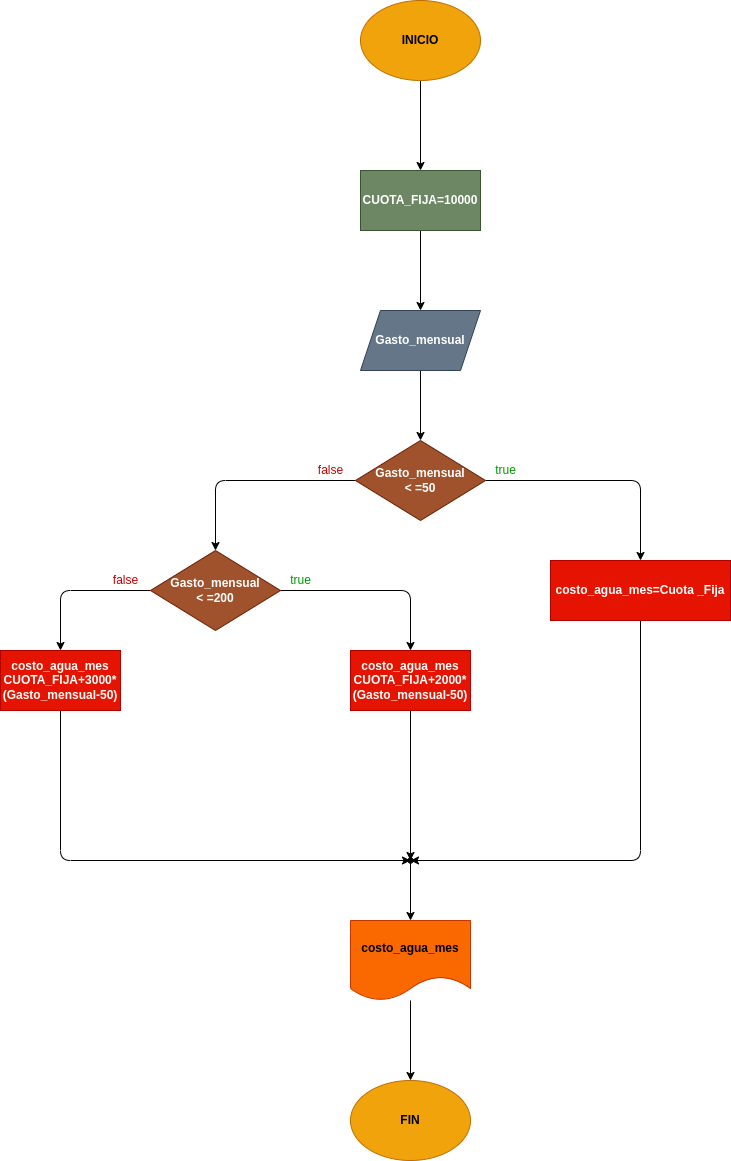

The diagram above was exported from draw.io. Its source (the exported page's mxGraphModel, read from the mxfile embedded in the PNG):
<mxGraphModel dx="1537" dy="413" grid="1" gridSize="10" guides="1" tooltips="1" connect="1" arrows="1" fold="1" page="1" pageScale="1" pageWidth="827" pageHeight="1169" math="0" shadow="0">
  <root>
    <mxCell id="0" />
    <mxCell id="1" parent="0" />
    <mxCell id="30" value="" style="edgeStyle=none;html=1;" edge="1" parent="1" source="28">
      <mxGeometry relative="1" as="geometry">
        <mxPoint x="400" y="650" as="targetPoint" />
      </mxGeometry>
    </mxCell>
    <mxCell id="28" value="&lt;b&gt;INICIO&lt;/b&gt;" style="ellipse;whiteSpace=wrap;html=1;fillColor=#f0a30a;fontColor=#000000;strokeColor=#BD7000;" vertex="1" parent="1">
      <mxGeometry x="340" y="480" width="120" height="80" as="geometry" />
    </mxCell>
    <mxCell id="33" value="" style="edgeStyle=none;html=1;" edge="1" parent="1" source="31" target="32">
      <mxGeometry relative="1" as="geometry" />
    </mxCell>
    <mxCell id="31" value="&lt;b&gt;CUOTA_FIJA=10000&lt;/b&gt;" style="rounded=0;whiteSpace=wrap;html=1;fillColor=#6d8764;fontColor=#ffffff;strokeColor=#3A5431;" vertex="1" parent="1">
      <mxGeometry x="340" y="650" width="120" height="60" as="geometry" />
    </mxCell>
    <mxCell id="35" value="" style="edgeStyle=none;html=1;" edge="1" parent="1" source="32" target="34">
      <mxGeometry relative="1" as="geometry" />
    </mxCell>
    <mxCell id="32" value="&lt;b&gt;Gasto_mensual&lt;/b&gt;" style="shape=parallelogram;perimeter=parallelogramPerimeter;whiteSpace=wrap;html=1;fixedSize=1;rounded=0;fillColor=#647687;fontColor=#ffffff;strokeColor=#314354;" vertex="1" parent="1">
      <mxGeometry x="340" y="790" width="120" height="60" as="geometry" />
    </mxCell>
    <mxCell id="39" style="edgeStyle=none;html=1;entryX=0.5;entryY=0;entryDx=0;entryDy=0;" edge="1" parent="1" source="34" target="38">
      <mxGeometry relative="1" as="geometry">
        <Array as="points">
          <mxPoint x="195" y="960" />
        </Array>
      </mxGeometry>
    </mxCell>
    <mxCell id="55" style="edgeStyle=none;html=1;entryX=0.5;entryY=0;entryDx=0;entryDy=0;" edge="1" parent="1" source="34" target="36">
      <mxGeometry relative="1" as="geometry">
        <Array as="points">
          <mxPoint x="620" y="960" />
        </Array>
      </mxGeometry>
    </mxCell>
    <mxCell id="34" value="&lt;b&gt;Gasto_mensual&lt;br&gt;&amp;lt; =50&lt;/b&gt;" style="rhombus;whiteSpace=wrap;html=1;rounded=0;fillColor=#a0522d;fontColor=#ffffff;strokeColor=#6D1F00;" vertex="1" parent="1">
      <mxGeometry x="335" y="920" width="130" height="80" as="geometry" />
    </mxCell>
    <mxCell id="56" style="edgeStyle=none;html=1;entryX=0.45;entryY=0.85;entryDx=0;entryDy=0;entryPerimeter=0;" edge="1" parent="1" source="36" target="48">
      <mxGeometry relative="1" as="geometry">
        <Array as="points">
          <mxPoint x="620" y="1340" />
        </Array>
      </mxGeometry>
    </mxCell>
    <mxCell id="36" value="&lt;b&gt;costo_agua_mes=Cuota _Fija&lt;/b&gt;" style="rounded=0;whiteSpace=wrap;html=1;fillColor=#e51400;fontColor=#ffffff;strokeColor=#B20000;" vertex="1" parent="1">
      <mxGeometry x="530" y="1040" width="180" height="60" as="geometry" />
    </mxCell>
    <mxCell id="42" style="edgeStyle=none;html=1;entryX=0.5;entryY=0;entryDx=0;entryDy=0;" edge="1" parent="1" source="38" target="41">
      <mxGeometry relative="1" as="geometry">
        <Array as="points">
          <mxPoint x="390" y="1070" />
        </Array>
      </mxGeometry>
    </mxCell>
    <mxCell id="44" style="edgeStyle=none;html=1;entryX=0.5;entryY=0;entryDx=0;entryDy=0;" edge="1" parent="1" source="38" target="43">
      <mxGeometry relative="1" as="geometry">
        <Array as="points">
          <mxPoint x="40" y="1070" />
        </Array>
      </mxGeometry>
    </mxCell>
    <mxCell id="38" value="&lt;b&gt;Gasto_mensual&lt;br&gt;&amp;lt; =200&lt;/b&gt;" style="rhombus;whiteSpace=wrap;html=1;fillColor=#a0522d;fontColor=#ffffff;strokeColor=#6D1F00;" vertex="1" parent="1">
      <mxGeometry x="130" y="1030" width="130" height="80" as="geometry" />
    </mxCell>
    <mxCell id="47" style="edgeStyle=none;html=1;entryX=1.2;entryY=0.45;entryDx=0;entryDy=0;entryPerimeter=0;" edge="1" parent="1" source="41" target="45">
      <mxGeometry relative="1" as="geometry" />
    </mxCell>
    <mxCell id="41" value="&lt;b&gt;costo_agua_mes&lt;br&gt;CUOTA_FIJA+2000*&lt;br&gt;(Gasto_mensual-50)&lt;/b&gt;" style="rounded=0;whiteSpace=wrap;html=1;fillColor=#e51400;fontColor=#ffffff;strokeColor=#B20000;" vertex="1" parent="1">
      <mxGeometry x="330" y="1130" width="120" height="60" as="geometry" />
    </mxCell>
    <mxCell id="50" style="edgeStyle=none;html=1;entryX=1.05;entryY=1.05;entryDx=0;entryDy=0;entryPerimeter=0;" edge="1" parent="1" source="43" target="45">
      <mxGeometry relative="1" as="geometry">
        <mxPoint x="130" y="1320" as="targetPoint" />
        <Array as="points">
          <mxPoint x="40" y="1340" />
        </Array>
      </mxGeometry>
    </mxCell>
    <mxCell id="43" value="&lt;b&gt;costo_agua_mes&lt;br&gt;CUOTA_FIJA+3000*&lt;br&gt;(Gasto_mensual-50)&lt;/b&gt;" style="rounded=0;whiteSpace=wrap;html=1;fillColor=#e51400;fontColor=#ffffff;strokeColor=#B20000;" vertex="1" parent="1">
      <mxGeometry x="-20" y="1130" width="120" height="60" as="geometry" />
    </mxCell>
    <mxCell id="45" value="" style="shape=waypoint;sketch=0;size=6;pointerEvents=1;points=[];fillColor=default;resizable=0;rotatable=0;perimeter=centerPerimeter;snapToPoint=1;rounded=0;" vertex="1" parent="1">
      <mxGeometry x="380" y="1330" width="20" height="20" as="geometry" />
    </mxCell>
    <mxCell id="52" value="" style="edgeStyle=none;html=1;" edge="1" parent="1" source="48" target="51">
      <mxGeometry relative="1" as="geometry" />
    </mxCell>
    <mxCell id="48" value="" style="shape=waypoint;sketch=0;size=6;pointerEvents=1;points=[];fillColor=default;resizable=0;rotatable=0;perimeter=centerPerimeter;snapToPoint=1;rounded=0;" vertex="1" parent="1">
      <mxGeometry x="380" y="1330" width="20" height="20" as="geometry" />
    </mxCell>
    <mxCell id="54" value="" style="edgeStyle=none;html=1;" edge="1" parent="1" source="51" target="53">
      <mxGeometry relative="1" as="geometry" />
    </mxCell>
    <mxCell id="51" value="&lt;b&gt;costo_agua_mes&lt;/b&gt;" style="shape=document;whiteSpace=wrap;html=1;boundedLbl=1;sketch=0;rounded=0;fillColor=#fa6800;fontColor=#000000;strokeColor=#C73500;" vertex="1" parent="1">
      <mxGeometry x="330" y="1400" width="120" height="80" as="geometry" />
    </mxCell>
    <mxCell id="53" value="&lt;b&gt;FIN&lt;/b&gt;" style="ellipse;whiteSpace=wrap;html=1;fillColor=#f0a30a;fontColor=#000000;strokeColor=#BD7000;" vertex="1" parent="1">
      <mxGeometry x="330" y="1560" width="120" height="80" as="geometry" />
    </mxCell>
    <mxCell id="57" value="&lt;font color=&quot;#009900&quot;&gt;true&lt;/font&gt;" style="text;html=1;align=center;verticalAlign=middle;resizable=0;points=[];autosize=1;strokeColor=none;fillColor=none;" vertex="1" parent="1">
      <mxGeometry x="465" y="935" width="40" height="30" as="geometry" />
    </mxCell>
    <mxCell id="58" value="&lt;font color=&quot;#009900&quot;&gt;true&lt;/font&gt;" style="text;html=1;align=center;verticalAlign=middle;resizable=0;points=[];autosize=1;strokeColor=none;fillColor=none;" vertex="1" parent="1">
      <mxGeometry x="260" y="1045" width="40" height="30" as="geometry" />
    </mxCell>
    <mxCell id="59" value="false" style="text;html=1;align=center;verticalAlign=middle;resizable=0;points=[];autosize=1;strokeColor=none;fillColor=none;fontColor=#CC0000;" vertex="1" parent="1">
      <mxGeometry x="285" y="935" width="50" height="30" as="geometry" />
    </mxCell>
    <mxCell id="60" value="false" style="text;html=1;align=center;verticalAlign=middle;resizable=0;points=[];autosize=1;strokeColor=none;fillColor=none;fontColor=#CC0000;" vertex="1" parent="1">
      <mxGeometry x="80" y="1045" width="50" height="30" as="geometry" />
    </mxCell>
  </root>
</mxGraphModel>